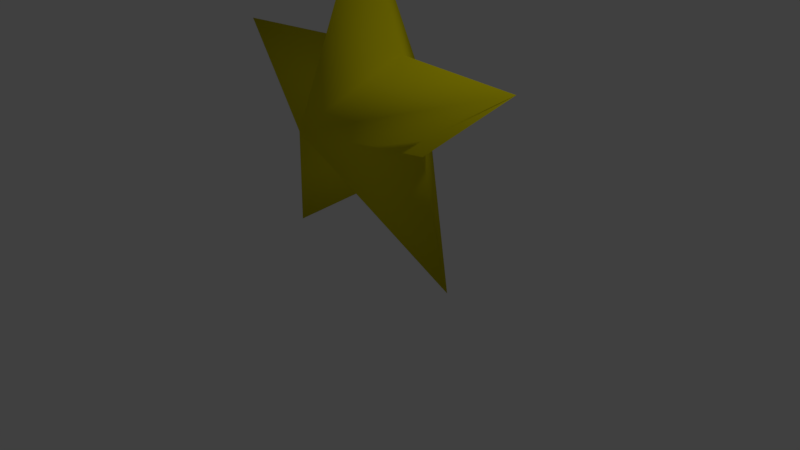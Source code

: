 # Source: Star.blend  (saved by Blender 2.79.0; exported with 4.5.12 LTS)
import bpy
from mathutils import Matrix  # noqa: F401  (used for matrix-valued properties, if any)

bpy.ops.wm.read_factory_settings(use_empty=True)
scene = bpy.context.scene
scene.name = 'Scene'

# ---- collections
col_collection_1 = bpy.data.collections.new('Collection 1'); scene.collection.children.link(col_collection_1)

# ---- materials (node trees are filled in below, after node groups)
mat_star = bpy.data.materials.new('Star')
mat_star.alpha_threshold = 0.0
mat_star.use_transparent_shadow = False
mat_star.diffuse_color = (0.8, 0.7049, 0.004087, 1.0)
mat_star.specular_color = (1.0, 0.8859, 0.004397)
mat_star.roughness = 0.5

# ---- material node trees

# ---- world
world_world = bpy.data.worlds.new('World'); scene.world = world_world
world_world.color = (0.05088, 0.05088, 0.05088)
world_world.use_sun_shadow = False
world_world.sun_shadow_jitter_overblur = 0.0
world_world.cycles.sampling_method = 'MANUAL'

# ---- cameras
cam_camera = bpy.data.cameras.new('Camera')
cam_camera.clip_end = 100.0
cam_camera.lens = 35.0
cam_camera.sensor_width = 32.0
cam_camera.sensor_height = 18.0
cam_camera.ortho_scale = 7.314
cam_camera.dof.focus_distance = 0.0
cam_camera.dof.aperture_fstop = 128.0

# ---- lights
light_lamp = bpy.data.lights.new('Lamp', 'POINT')
light_lamp.transmission_factor = 0.0
light_lamp.cutoff_distance = 30.0
light_lamp.energy = 100.0
light_lamp.shadow_buffer_clip_start = 1.001
light_lamp.shadow_soft_size = 0.1
light_lamp.shadow_maximum_resolution = 0.006
light_lamp.use_absolute_resolution = True

# ---- meshes
me_x = bpy.data.meshes.new('円')
me_x.from_pydata([(-3.25e-08, 2.363, 0.0), (-0.5878, 0.809, 0.0), (-2.247, 0.7302, 0.0), (-0.9511, -0.309, 0.0), (-1.389, -1.912, 0.0), (8.742e-08, -1.0, 0.0), (1.389, -1.912, 0.0), (0.9511, -0.309, 0.0), (2.247, 0.7302, 0.0), (0.5878, 0.809, 0.0), (-3.25e-08, 2.363, 0.0), (-2.247, 0.7302, 0.0), (-1.389, -1.912, 0.0), (1.389, -1.912, 0.0), (2.247, 0.7302, 0.0), (-2.98e-08, 3.576e-08, 1.0), (-2.98e-08, 3.576e-08, -1.0)], [(0, 10), (2, 11), (4, 12), (6, 13), (8, 14)], [(8, 7, 16), (8, 9, 15), (1, 2, 15), (9, 0, 15), (2, 3, 15), (3, 4, 15), (4, 5, 15), (5, 6, 15), (6, 7, 15), (7, 8, 15), (0, 1, 15), (5, 4, 16), (2, 1, 16), (9, 8, 16), (6, 5, 16), (3, 2, 16), (0, 9, 16), (7, 6, 16), (4, 3, 16), (1, 0, 16)])
me_x.polygons.foreach_set('use_smooth', [True] * 20)
me_x.materials.append(mat_star)
me_x.use_remesh_preserve_volume = False
me_x.use_remesh_preserve_attributes = False
me_x.use_mirror_vertex_groups = False
me_x.update()

# ---- objects
ob_x = bpy.data.objects.new('円', me_x)
ob_lamp = bpy.data.objects.new('Lamp', light_lamp)
ob_camera = bpy.data.objects.new('Camera', cam_camera)

# ---- transforms, parenting, visibility, modifiers, constraints
ob_x.location = (0.0, 0.0, 1.923)
ob_x.rotation_euler = (1.571, -0.0, 0.0)
ob_x.lineart.crease_threshold = 0.0
ob_lamp.location = (4.076, 1.005, 5.904)
ob_lamp.rotation_euler = (0.6503, 0.05522, 1.866)
ob_lamp.lock_rotations_4d = False
ob_lamp.empty_display_type = 'ARROWS'
ob_lamp.color = (0.0, 0.0, 0.0, 0.0)
ob_lamp.lineart.crease_threshold = 0.0
ob_camera.location = (7.481, -6.508, 5.344)
ob_camera.rotation_euler = (1.109, 0.0, 0.8149)
ob_camera.lock_rotations_4d = False
ob_camera.empty_display_type = 'ARROWS'
ob_camera.color = (0.0, 0.0, 0.0, 0.0)
ob_camera.display_type = 'WIRE'
ob_camera.lineart.crease_threshold = 0.0

# ---- collection membership
col_collection_1.objects.link(ob_x)
col_collection_1.objects.link(ob_lamp)
col_collection_1.objects.link(ob_camera)

# ---- scene / render settings (as saved in the file)
scene.camera = ob_camera
scene.frame_start = 1; scene.frame_end = 250; scene.frame_set(1)
scene.render.engine = 'BLENDER_EEVEE_NEXT'
scene.render.resolution_percentage = 50
scene.render.dither_intensity = 0.0
scene.cycles.use_denoising = False
scene.cycles.samples = 128
scene.cycles.sampling_pattern = 'TABULATED_SOBOL'
scene.cycles.use_adaptive_sampling = False
scene.cycles.use_light_tree = False
scene.cycles.blur_glossy = 0.0
scene.cycles.sample_clamp_indirect = 0.0
scene.view_settings.view_transform = 'Standard'
bpy.context.view_layer.update()
